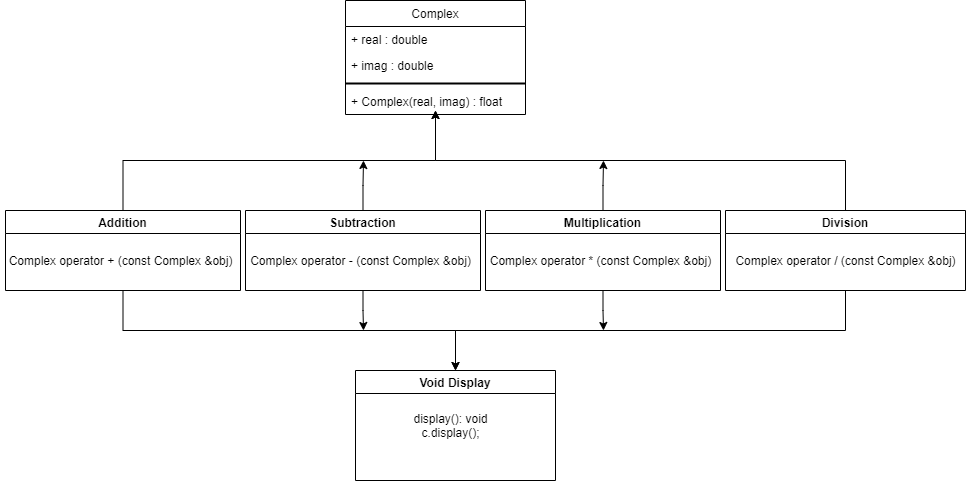

The diagram above was exported from draw.io. Its source (the exported page's mxGraphModel, read from the mxfile embedded in the PNG):
<mxGraphModel dx="1038" dy="383" grid="1" gridSize="10" guides="1" tooltips="1" connect="1" arrows="1" fold="1" page="1" pageScale="1" pageWidth="827" pageHeight="1169" math="0" shadow="0">
  <root>
    <mxCell id="0" />
    <mxCell id="1" parent="0" />
    <mxCell id="s2sebHJLHd6PYW0h5Ch3-19" value="Complex" style="swimlane;fontStyle=0;childLayout=stackLayout;horizontal=1;startSize=26;fillColor=none;horizontalStack=0;resizeParent=1;resizeParentMax=0;resizeLast=0;collapsible=1;marginBottom=0;" vertex="1" parent="1">
      <mxGeometry x="350" width="180" height="114" as="geometry" />
    </mxCell>
    <mxCell id="s2sebHJLHd6PYW0h5Ch3-20" value="+ real : double" style="text;strokeColor=none;fillColor=none;align=left;verticalAlign=top;spacingLeft=4;spacingRight=4;overflow=hidden;rotatable=0;points=[[0,0.5],[1,0.5]];portConstraint=eastwest;" vertex="1" parent="s2sebHJLHd6PYW0h5Ch3-19">
      <mxGeometry y="26" width="180" height="26" as="geometry" />
    </mxCell>
    <mxCell id="s2sebHJLHd6PYW0h5Ch3-21" value="+ imag : double" style="text;strokeColor=none;fillColor=none;align=left;verticalAlign=top;spacingLeft=4;spacingRight=4;overflow=hidden;rotatable=0;points=[[0,0.5],[1,0.5]];portConstraint=eastwest;" vertex="1" parent="s2sebHJLHd6PYW0h5Ch3-19">
      <mxGeometry y="52" width="180" height="26" as="geometry" />
    </mxCell>
    <mxCell id="s2sebHJLHd6PYW0h5Ch3-23" value="" style="line;strokeWidth=2;html=1;" vertex="1" parent="s2sebHJLHd6PYW0h5Ch3-19">
      <mxGeometry y="78" width="180" height="10" as="geometry" />
    </mxCell>
    <mxCell id="s2sebHJLHd6PYW0h5Ch3-22" value="+ Complex(real, imag) : float" style="text;strokeColor=none;fillColor=none;align=left;verticalAlign=top;spacingLeft=4;spacingRight=4;overflow=hidden;rotatable=0;points=[[0,0.5],[1,0.5]];portConstraint=eastwest;" vertex="1" parent="s2sebHJLHd6PYW0h5Ch3-19">
      <mxGeometry y="88" width="180" height="26" as="geometry" />
    </mxCell>
    <mxCell id="s2sebHJLHd6PYW0h5Ch3-48" style="edgeStyle=orthogonalEdgeStyle;rounded=0;orthogonalLoop=1;jettySize=auto;html=1;exitX=0.5;exitY=0;exitDx=0;exitDy=0;" edge="1" parent="1" source="s2sebHJLHd6PYW0h5Ch3-24">
      <mxGeometry relative="1" as="geometry">
        <mxPoint x="440" y="110" as="targetPoint" />
      </mxGeometry>
    </mxCell>
    <mxCell id="s2sebHJLHd6PYW0h5Ch3-52" style="edgeStyle=orthogonalEdgeStyle;rounded=0;orthogonalLoop=1;jettySize=auto;html=1;exitX=0.5;exitY=1;exitDx=0;exitDy=0;" edge="1" parent="1" source="s2sebHJLHd6PYW0h5Ch3-24" target="s2sebHJLHd6PYW0h5Ch3-34">
      <mxGeometry relative="1" as="geometry" />
    </mxCell>
    <mxCell id="s2sebHJLHd6PYW0h5Ch3-24" value="Addition" style="swimlane;" vertex="1" parent="1">
      <mxGeometry x="10" y="210" width="235" height="80" as="geometry" />
    </mxCell>
    <mxCell id="s2sebHJLHd6PYW0h5Ch3-30" value="Complex operator + (const Complex &amp;amp;obj)&lt;br&gt;" style="text;html=1;align=center;verticalAlign=middle;resizable=0;points=[];autosize=1;" vertex="1" parent="s2sebHJLHd6PYW0h5Ch3-24">
      <mxGeometry x="-5" y="40" width="240" height="20" as="geometry" />
    </mxCell>
    <mxCell id="s2sebHJLHd6PYW0h5Ch3-50" style="edgeStyle=orthogonalEdgeStyle;rounded=0;orthogonalLoop=1;jettySize=auto;html=1;exitX=0.5;exitY=0;exitDx=0;exitDy=0;" edge="1" parent="1" source="s2sebHJLHd6PYW0h5Ch3-25">
      <mxGeometry relative="1" as="geometry">
        <mxPoint x="368" y="160" as="targetPoint" />
      </mxGeometry>
    </mxCell>
    <mxCell id="s2sebHJLHd6PYW0h5Ch3-57" style="edgeStyle=orthogonalEdgeStyle;rounded=0;orthogonalLoop=1;jettySize=auto;html=1;exitX=0.5;exitY=1;exitDx=0;exitDy=0;" edge="1" parent="1" source="s2sebHJLHd6PYW0h5Ch3-25">
      <mxGeometry relative="1" as="geometry">
        <mxPoint x="368" y="330" as="targetPoint" />
      </mxGeometry>
    </mxCell>
    <mxCell id="s2sebHJLHd6PYW0h5Ch3-25" value="Subtraction" style="swimlane;" vertex="1" parent="1">
      <mxGeometry x="250" y="210" width="235" height="80" as="geometry" />
    </mxCell>
    <mxCell id="s2sebHJLHd6PYW0h5Ch3-31" value="Complex operator - (const Complex &amp;amp;obj)" style="text;html=1;align=center;verticalAlign=middle;resizable=0;points=[];autosize=1;" vertex="1" parent="s2sebHJLHd6PYW0h5Ch3-25">
      <mxGeometry x="-5" y="40" width="240" height="20" as="geometry" />
    </mxCell>
    <mxCell id="s2sebHJLHd6PYW0h5Ch3-51" style="edgeStyle=orthogonalEdgeStyle;rounded=0;orthogonalLoop=1;jettySize=auto;html=1;exitX=0.5;exitY=0;exitDx=0;exitDy=0;" edge="1" parent="1" source="s2sebHJLHd6PYW0h5Ch3-26">
      <mxGeometry relative="1" as="geometry">
        <mxPoint x="608" y="160" as="targetPoint" />
      </mxGeometry>
    </mxCell>
    <mxCell id="s2sebHJLHd6PYW0h5Ch3-55" style="edgeStyle=orthogonalEdgeStyle;rounded=0;orthogonalLoop=1;jettySize=auto;html=1;exitX=0.5;exitY=1;exitDx=0;exitDy=0;" edge="1" parent="1" source="s2sebHJLHd6PYW0h5Ch3-26">
      <mxGeometry relative="1" as="geometry">
        <mxPoint x="608" y="330" as="targetPoint" />
      </mxGeometry>
    </mxCell>
    <mxCell id="s2sebHJLHd6PYW0h5Ch3-26" value="Multiplication" style="swimlane;" vertex="1" parent="1">
      <mxGeometry x="490" y="210" width="235" height="80" as="geometry" />
    </mxCell>
    <mxCell id="s2sebHJLHd6PYW0h5Ch3-32" value="Complex operator * (const Complex &amp;amp;obj)" style="text;html=1;align=center;verticalAlign=middle;resizable=0;points=[];autosize=1;" vertex="1" parent="s2sebHJLHd6PYW0h5Ch3-26">
      <mxGeometry x="-5" y="40" width="240" height="20" as="geometry" />
    </mxCell>
    <mxCell id="s2sebHJLHd6PYW0h5Ch3-49" style="edgeStyle=orthogonalEdgeStyle;rounded=0;orthogonalLoop=1;jettySize=auto;html=1;exitX=0.5;exitY=0;exitDx=0;exitDy=0;" edge="1" parent="1" source="s2sebHJLHd6PYW0h5Ch3-27">
      <mxGeometry relative="1" as="geometry">
        <mxPoint x="440" y="110" as="targetPoint" />
      </mxGeometry>
    </mxCell>
    <mxCell id="s2sebHJLHd6PYW0h5Ch3-58" style="edgeStyle=orthogonalEdgeStyle;rounded=0;orthogonalLoop=1;jettySize=auto;html=1;exitX=0.5;exitY=1;exitDx=0;exitDy=0;" edge="1" parent="1" source="s2sebHJLHd6PYW0h5Ch3-27">
      <mxGeometry relative="1" as="geometry">
        <mxPoint x="460" y="370" as="targetPoint" />
      </mxGeometry>
    </mxCell>
    <mxCell id="s2sebHJLHd6PYW0h5Ch3-27" value="Division" style="swimlane;" vertex="1" parent="1">
      <mxGeometry x="730" y="210" width="240" height="80" as="geometry" />
    </mxCell>
    <mxCell id="s2sebHJLHd6PYW0h5Ch3-33" value="Complex operator / (const Complex &amp;amp;obj)" style="text;html=1;align=center;verticalAlign=middle;resizable=0;points=[];autosize=1;" vertex="1" parent="1">
      <mxGeometry x="730" y="250" width="240" height="20" as="geometry" />
    </mxCell>
    <mxCell id="s2sebHJLHd6PYW0h5Ch3-34" value="Void Display" style="swimlane;" vertex="1" parent="1">
      <mxGeometry x="360" y="370" width="200" height="110" as="geometry" />
    </mxCell>
    <mxCell id="s2sebHJLHd6PYW0h5Ch3-36" value="display(): void&lt;br&gt;c.display();" style="text;html=1;align=center;verticalAlign=middle;resizable=0;points=[];autosize=1;" vertex="1" parent="s2sebHJLHd6PYW0h5Ch3-34">
      <mxGeometry x="50" y="40" width="90" height="30" as="geometry" />
    </mxCell>
  </root>
</mxGraphModel>